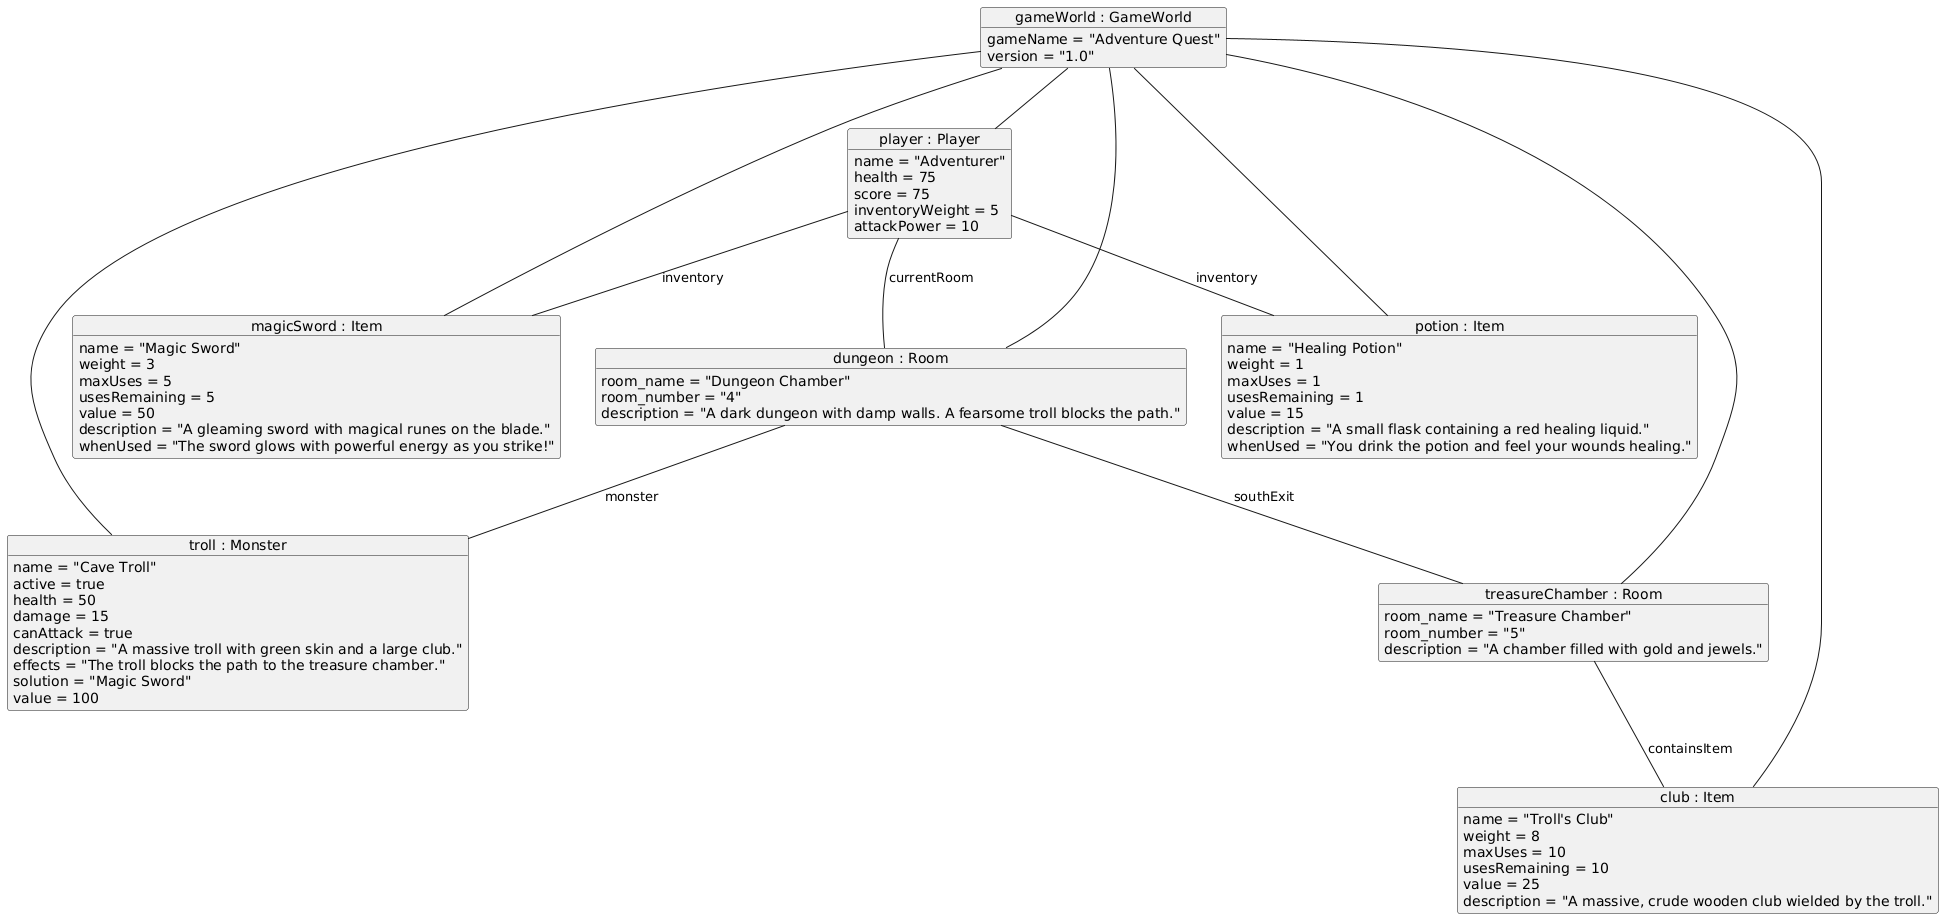

The diagram above was rendered by PlantUML. Its source (embedded in the PNG):
@startuml
object "gameWorld : GameWorld" as gameWorld {
  gameName = "Adventure Quest"
  version = "1.0"
}

object "player : Player" as player {
  name = "Adventurer"
  health = 75
  score = 75 
  inventoryWeight = 5
  attackPower = 10
}

object "dungeon : Room" as dungeon {
  room_name = "Dungeon Chamber"
  room_number = "4"
  description = "A dark dungeon with damp walls. A fearsome troll blocks the path."
}

object "treasureChamber : Room" as treasureChamber {
  room_name = "Treasure Chamber" 
  room_number = "5"
  description = "A chamber filled with gold and jewels."
}

object "troll : Monster" as troll {
  name = "Cave Troll"
  active = true
  health = 50
  damage = 15
  canAttack = true
  description = "A massive troll with green skin and a large club."
  effects = "The troll blocks the path to the treasure chamber."
  solution = "Magic Sword"
  value = 100
}

object "magicSword : Item" as magicSword {
  name = "Magic Sword"
  weight = 3
  maxUses = 5
  usesRemaining = 5
  value = 50
  description = "A gleaming sword with magical runes on the blade."
  whenUsed = "The sword glows with powerful energy as you strike!"
}

object "potion : Item" as potion {
  name = "Healing Potion"
  weight = 1
  maxUses = 1
  usesRemaining = 1
  value = 15
  description = "A small flask containing a red healing liquid."
  whenUsed = "You drink the potion and feel your wounds healing."
}

object "club : Item" as club {
  name = "Troll's Club"
  weight = 8
  maxUses = 10
  usesRemaining = 10
  value = 25
  description = "A massive, crude wooden club wielded by the troll."
}

gameWorld -- player
gameWorld -- dungeon
gameWorld -- treasureChamber
gameWorld -- troll
gameWorld -- magicSword
gameWorld -- potion
gameWorld -- club

player -- dungeon : currentRoom
player -- magicSword : inventory
player -- potion : inventory

dungeon -- treasureChamber : southExit
dungeon -- troll : monster

treasureChamber -- club : containsItem
@enduml